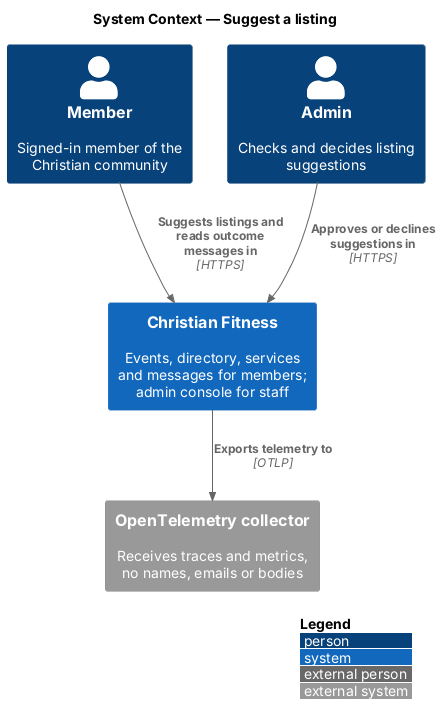

The diagram above was rendered by PlantUML. Its source (embedded in the PNG):
@startuml
!include <C4/C4_Context>
LAYOUT_WITH_LEGEND()
title System Context — Suggest a listing

Person(member, "Member", "Signed-in member of the Christian community")
Person(staff, "Admin", "Checks and decides listing suggestions")
System(cf, "Christian Fitness", "Events, directory, services and messages for members; admin console for staff")
System_Ext(otel, "OpenTelemetry collector", "Receives traces and metrics, no names, emails or bodies")
Rel(member, cf, "Suggests listings and reads outcome messages in", "HTTPS")
Rel(staff, cf, "Approves or declines suggestions in", "HTTPS")
Rel(cf, otel, "Exports telemetry to", "OTLP")
@enduml